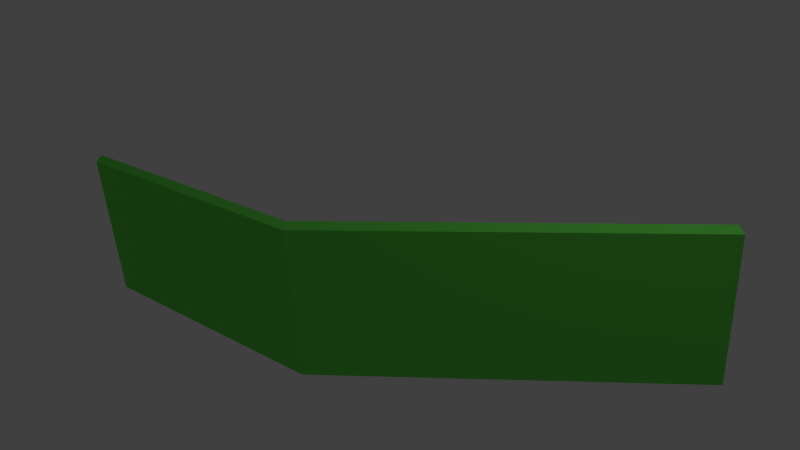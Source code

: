 # Source: InteriorWall2.blend  (saved by Blender 2.66.1; exported with 4.5.12 LTS)
import bpy
from mathutils import Matrix  # noqa: F401  (used for matrix-valued properties, if any)

bpy.ops.wm.read_factory_settings(use_empty=True)
scene = bpy.context.scene
scene.name = 'Scene'

# ---- collections
col_collection_1 = bpy.data.collections.new('Collection 1'); scene.collection.children.link(col_collection_1)

# ---- materials (node trees are filled in below, after node groups)
mat_material = bpy.data.materials.new('Material')
mat_material.alpha_threshold = 0.0
mat_material.use_transparent_shadow = False
mat_material.diffuse_color = (0.1524, 0.8, 0.09374, 1.0)
mat_material.roughness = 0.5
mat_material.line_color = (0.0, 0.0, 0.0, 1.0)

# ---- material node trees

# ---- world
world_world = bpy.data.worlds.new('World'); scene.world = world_world
world_world.color = (0.05088, 0.05088, 0.05088)
world_world.use_sun_shadow = False
world_world.sun_shadow_jitter_overblur = 0.0
world_world.cycles.sampling_method = 'MANUAL'
world_world.cycles.sample_map_resolution = 256

# ---- cameras
cam_camera = bpy.data.cameras.new('Camera')
cam_camera.clip_end = 100.0
cam_camera.lens = 35.0
cam_camera.sensor_width = 32.0
cam_camera.sensor_height = 18.0
cam_camera.ortho_scale = 7.314
cam_camera.dof.focus_distance = 0.0
cam_camera.dof.aperture_fstop = 128.0

# ---- lights
light_lamp = bpy.data.lights.new('Lamp', 'POINT')
light_lamp.transmission_factor = 0.0
light_lamp.cutoff_distance = 30.0
light_lamp.energy = 100.0
light_lamp.shadow_buffer_clip_start = 1.001
light_lamp.shadow_soft_size = 0.1
light_lamp.shadow_maximum_resolution = 0.006
light_lamp.use_absolute_resolution = True
light_lamp.cycles.use_multiple_importance_sampling = False

# ---- meshes
me_cube = bpy.data.meshes.new('Cube')
me_cube.from_pydata([(3.992, 1.836, -0.8861), (-3.35, -1.893, -1.118), (-3.506, -1.739, -1.111), (3.837, 1.99, -0.8792), (3.976, 1.73, 1.111), (-3.367, -1.999, 0.8792), (-3.522, -1.845, 0.8861), (3.821, 1.884, 1.118), (0.2882, -1.454, -1.002), (0.1331, -1.3, -0.9947), (0.2714, -1.56, 0.9956), (0.1163, -1.406, 1.002)], [], [(8, 1, 2, 9), (10, 11, 6, 5), (8, 10, 5, 1), (1, 5, 6, 2), (9, 11, 7, 3), (4, 0, 3, 7), (0, 8, 9, 3), (4, 7, 11, 10), (0, 4, 10, 8), (2, 6, 11, 9)])
me_cube.materials.append(mat_material)
me_cube.use_remesh_preserve_volume = False
me_cube.use_remesh_preserve_attributes = False
me_cube.use_mirror_vertex_groups = False
me_cube.update()

# ---- objects
ob_cube = bpy.data.objects.new('Cube', me_cube)
ob_lamp = bpy.data.objects.new('Lamp', light_lamp)
ob_camera = bpy.data.objects.new('Camera', cam_camera)

# ---- transforms, parenting, visibility, modifiers, constraints
ob_cube.location = (0.0, 0.0, 0.0)
ob_cube.lock_rotations_4d = False
ob_cube.empty_display_type = 'ARROWS'
ob_cube.lineart.crease_threshold = 0.0
ob_lamp.location = (4.076, 1.005, 5.904)
ob_lamp.rotation_euler = (0.6503, 0.05522, 1.866)
ob_lamp.lock_rotations_4d = False
ob_lamp.empty_display_type = 'ARROWS'
ob_lamp.color = (0.0, 0.0, 0.0, 0.0)
ob_lamp.lineart.crease_threshold = 0.0
ob_camera.location = (7.481, -6.508, 5.344)
ob_camera.rotation_euler = (1.109, 0.01082, 0.8149)
ob_camera.lock_rotations_4d = False
ob_camera.empty_display_type = 'ARROWS'
ob_camera.color = (0.0, 0.0, 0.0, 0.0)
ob_camera.display_type = 'WIRE'
ob_camera.lineart.crease_threshold = 0.0

# ---- collection membership
col_collection_1.objects.link(ob_cube)
col_collection_1.objects.link(ob_lamp)
col_collection_1.objects.link(ob_camera)

# ---- scene / render settings (as saved in the file)
scene.camera = ob_camera
scene.frame_start = 1; scene.frame_end = 250; scene.frame_set(1)
scene.render.engine = 'BLENDER_EEVEE_NEXT'
scene.render.image_settings.color_mode = 'RGB'
scene.render.image_settings.compression = 90
scene.render.resolution_percentage = 50
scene.render.dither_intensity = 0.0
scene.render.bake_margin = 2
scene.cycles.use_denoising = False
scene.cycles.samples = 10
scene.cycles.sampling_pattern = 'TABULATED_SOBOL'
scene.cycles.light_sampling_threshold = 0.0
scene.cycles.use_adaptive_sampling = False
scene.cycles.use_light_tree = False
scene.cycles.blur_glossy = 0.0
scene.cycles.volume_bounces = 1
scene.cycles.pixel_filter_type = 'GAUSSIAN'
scene.cycles.sample_clamp_indirect = 0.0
scene.view_settings.view_transform = 'Standard'
bpy.context.view_layer.update()
